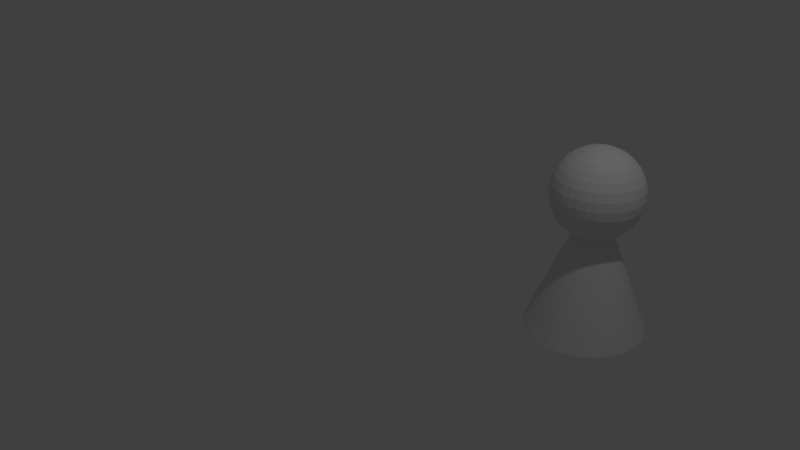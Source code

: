 # Source: halma.blend  (saved by Blender 2.79.0; exported with 4.5.12 LTS)
import bpy
from mathutils import Matrix  # noqa: F401  (used for matrix-valued properties, if any)

bpy.ops.wm.read_factory_settings(use_empty=True)
scene = bpy.context.scene
scene.name = 'Scene'

# ---- collections
col_collection_1 = bpy.data.collections.new('Collection 1'); scene.collection.children.link(col_collection_1)

# ---- world
world_world = bpy.data.worlds.new('World'); scene.world = world_world
world_world.color = (0.05088, 0.05088, 0.05088)
world_world.use_sun_shadow = False
world_world.sun_shadow_jitter_overblur = 0.0
world_world.cycles.sampling_method = 'MANUAL'

# ---- cameras
cam_camera = bpy.data.cameras.new('Camera')
cam_camera.clip_end = 100.0
cam_camera.lens = 35.0
cam_camera.sensor_width = 32.0
cam_camera.sensor_height = 18.0
cam_camera.ortho_scale = 7.314
cam_camera.dof.focus_distance = 0.0
cam_camera.dof.aperture_fstop = 128.0

# ---- lights
light_lamp = bpy.data.lights.new('Lamp', 'POINT')
light_lamp.transmission_factor = 0.0
light_lamp.cutoff_distance = 30.0
light_lamp.energy = 100.0
light_lamp.shadow_buffer_clip_start = 1.001
light_lamp.shadow_soft_size = 0.1
light_lamp.shadow_maximum_resolution = 0.006
light_lamp.use_absolute_resolution = True

# ---- meshes
me_cone_007 = bpy.data.meshes.new('Cone.007')
me_cone_007.from_pydata([(0.0, 1.0, -1.0), (0.1951, 0.9808, -1.0), (0.3827, 0.9239, -1.0), (0.5556, 0.8315, -1.0), (0.7071, 0.7071, -1.0), (0.8315, 0.5556, -1.0), (0.9239, 0.3827, -1.0), (0.9808, 0.1951, -1.0), (1.0, 7.55e-08, -1.0), (0.9808, -0.1951, -1.0), (0.9239, -0.3827, -1.0), (0.8315, -0.5556, -1.0), (0.7071, -0.7071, -1.0), (0.5556, -0.8315, -1.0), (0.3827, -0.9239, -1.0), (0.1951, -0.9808, -1.0), (-3.258e-07, -1.0, -1.0), (-0.1951, -0.9808, -1.0), (-0.3827, -0.9239, -1.0), (-0.5556, -0.8315, -1.0), (-0.7071, -0.7071, -1.0), (-0.8315, -0.5556, -1.0), (-0.9239, -0.3827, -1.0), (0.0, 0.0, 1.0), (-0.9808, -0.1951, -1.0), (-1.0, 9.656e-07, -1.0), (-0.9808, 0.1951, -1.0), (-0.9239, 0.3827, -1.0), (-0.8315, 0.5556, -1.0), (-0.7071, 0.7071, -1.0), (-0.5556, 0.8315, -1.0), (-0.3827, 0.9239, -1.0), (-0.1951, 0.9808, -1.0), (0.0, 0.1463, 1.488), (0.0, 0.287, 1.454), (0.0, 0.4167, 1.399), (0.0, 0.5303, 1.324), (0.0, 0.6236, 1.233), (0.0, 0.6929, 1.13), (0.0, 0.7356, 1.017), (0.0, 0.75, 0.9), (0.0, 0.7356, 0.7829), (0.0, 0.4167, 0.4011), (0.02855, 0.1435, 1.488), (0.05599, 0.2815, 1.454), (0.08129, 0.4087, 1.399), (0.1035, 0.5201, 1.324), (0.1217, 0.6116, 1.233), (0.1352, 0.6796, 1.13), (0.1435, 0.7215, 1.017), (0.1463, 0.7356, 0.9), (0.1435, 0.7215, 0.7829), (0.1352, 0.6796, 0.6704), (0.1217, 0.6116, 0.5667), (0.1035, 0.5201, 0.4757), (0.08129, 0.4087, 0.4011), (0.05599, 0.2815, 0.3457), (0.02855, 0.1435, 0.3115), (0.05599, 0.1352, 1.488), (0.1098, 0.2652, 1.454), (0.1595, 0.385, 1.399), (0.2029, 0.49, 1.324), (0.2386, 0.5761, 1.233), (0.2652, 0.6402, 1.13), (0.2815, 0.6796, 1.017), (0.287, 0.6929, 0.9), (0.2815, 0.6796, 0.7829), (0.2652, 0.6402, 0.6704), (0.2386, 0.5761, 0.5667), (0.2029, 0.49, 0.4757), (0.1595, 0.385, 0.4011), (0.1098, 0.2652, 0.3457), (0.05599, 0.1352, 0.3115), (0.08129, 0.1217, 1.488), (0.1595, 0.2386, 1.454), (0.2315, 0.3465, 1.399), (0.2946, 0.441, 1.324), (0.3465, 0.5185, 1.233), (0.385, 0.5761, 1.13), (0.4087, 0.6116, 1.017), (0.4167, 0.6236, 0.9), (0.4087, 0.6116, 0.7829), (0.385, 0.5761, 0.6704), (0.3465, 0.5185, 0.5667), (0.2946, 0.441, 0.4757), (0.2315, 0.3465, 0.4011), (0.1595, 0.2386, 0.3457), (0.08129, 0.1217, 0.3115), (0.1035, 0.1035, 1.488), (0.2029, 0.2029, 1.454), (0.2946, 0.2946, 1.399), (0.375, 0.375, 1.324), (0.441, 0.441, 1.233), (0.49, 0.49, 1.13), (0.5201, 0.5201, 1.017), (0.5303, 0.5303, 0.9), (0.5201, 0.5201, 0.7829), (0.49, 0.49, 0.6704), (0.441, 0.441, 0.5667), (0.375, 0.375, 0.4757), (0.2946, 0.2946, 0.4011), (0.2029, 0.2029, 0.3457), (0.1035, 0.1035, 0.3115), (0.1217, 0.08129, 1.488), (0.2386, 0.1595, 1.454), (0.3465, 0.2315, 1.399), (0.441, 0.2946, 1.324), (0.5185, 0.3465, 1.233), (0.5761, 0.385, 1.13), (0.6116, 0.4087, 1.017), (0.6236, 0.4167, 0.9), (0.6116, 0.4087, 0.7829), (0.5761, 0.385, 0.6704), (0.5185, 0.3465, 0.5667), (0.441, 0.2946, 0.4757), (0.3465, 0.2315, 0.4011), (0.2386, 0.1595, 0.3457), (0.1217, 0.08129, 0.3115), (0.1352, 0.05599, 1.488), (0.2652, 0.1098, 1.454), (0.385, 0.1595, 1.399), (0.49, 0.2029, 1.324), (0.5761, 0.2386, 1.233), (0.6402, 0.2652, 1.13), (0.6796, 0.2815, 1.017), (0.6929, 0.287, 0.9), (0.6796, 0.2815, 0.7829), (0.6402, 0.2652, 0.6704), (0.5761, 0.2386, 0.5667), (0.49, 0.2029, 0.4757), (0.385, 0.1595, 0.4011), (0.2652, 0.1098, 0.3457), (0.1352, 0.05599, 0.3115), (0.1435, 0.02854, 1.488), (0.2815, 0.05599, 1.454), (0.4087, 0.08129, 1.399), (0.5201, 0.1035, 1.324), (0.6116, 0.1217, 1.233), (0.6796, 0.1352, 1.13), (0.7215, 0.1435, 1.017), (0.7356, 0.1463, 0.9), (0.7215, 0.1435, 0.7829), (0.6796, 0.1352, 0.6704), (0.6116, 0.1217, 0.5667), (0.5201, 0.1035, 0.4757), (0.4087, 0.08129, 0.4011), (0.2815, 0.05599, 0.3457), (0.1435, 0.02854, 0.3115), (0.1463, -2.45e-07, 1.488), (0.287, -2.394e-07, 1.454), (0.4167, -2.338e-07, 1.399), (0.5303, -2.394e-07, 1.324), (0.6236, -2.506e-07, 1.233), (0.6929, -2.059e-07, 1.13), (0.7356, -2.953e-07, 1.017), (0.75, -2.841e-07, 0.9), (0.7356, -2.953e-07, 0.7829), (0.6929, -1.723e-07, 0.6704), (0.6236, -2.506e-07, 0.5667), (0.5303, -2.394e-07, 0.4757), (0.4167, -2.562e-07, 0.4011), (0.287, -2.282e-07, 0.3457), (0.1463, -2.31e-07, 0.3115), (0.1435, -0.02855, 1.488), (0.2815, -0.05599, 1.454), (0.4087, -0.08129, 1.399), (0.5201, -0.1035, 1.324), (0.6116, -0.1217, 1.233), (0.6796, -0.1352, 1.13), (0.7215, -0.1435, 1.017), (0.7356, -0.1463, 0.9), (0.7215, -0.1435, 0.7829), (0.6796, -0.1352, 0.6704), (0.6116, -0.1217, 0.5667), (0.5201, -0.1035, 0.4757), (0.4087, -0.08129, 0.4011), (0.2815, -0.05599, 0.3457), (0.1435, -0.02855, 0.3115), (0.1352, -0.05599, 1.488), (0.2652, -0.1098, 1.454), (0.385, -0.1595, 1.399), (0.49, -0.2029, 1.324), (0.5761, -0.2386, 1.233), (0.6402, -0.2652, 1.13), (0.6796, -0.2815, 1.017), (0.6929, -0.287, 0.9), (0.6796, -0.2815, 0.7829), (0.6402, -0.2652, 0.6704), (0.5761, -0.2386, 0.5667), (0.49, -0.2029, 0.4757), (0.385, -0.1595, 0.4011), (0.2652, -0.1098, 0.3457), (0.1352, -0.05599, 0.3115), (0.1217, -0.08129, 1.488), (0.2386, -0.1595, 1.454), (0.3465, -0.2315, 1.399), (0.441, -0.2946, 1.324), (0.5185, -0.3465, 1.233), (0.5761, -0.385, 1.13), (0.6116, -0.4087, 1.017), (0.6236, -0.4167, 0.9), (0.6116, -0.4087, 0.7829), (0.5761, -0.385, 0.6704), (0.5185, -0.3465, 0.5667), (0.441, -0.2946, 0.4757), (0.3465, -0.2315, 0.4011), (0.2386, -0.1595, 0.3457), (0.1217, -0.08129, 0.3115), (0.1035, -0.1035, 1.488), (0.2029, -0.2029, 1.454), (0.2946, -0.2946, 1.399), (0.375, -0.375, 1.324), (0.441, -0.441, 1.233), (0.49, -0.49, 1.13), (0.5201, -0.5201, 1.017), (0.5303, -0.5303, 0.9), (0.5201, -0.5201, 0.7829), (0.49, -0.49, 0.6704), (0.441, -0.441, 0.5667), (0.375, -0.375, 0.4757), (0.2946, -0.2946, 0.4011), (0.2029, -0.2029, 0.3457), (0.1035, -0.1035, 0.3115), (0.08129, -0.1217, 1.488), (0.1595, -0.2386, 1.454), (0.2315, -0.3465, 1.399), (0.2946, -0.441, 1.324), (0.3465, -0.5185, 1.233), (0.385, -0.5761, 1.13), (0.4087, -0.6116, 1.017), (0.4167, -0.6236, 0.9), (0.4087, -0.6116, 0.7829), (0.385, -0.5761, 0.6704), (0.3465, -0.5185, 0.5667), (0.2946, -0.441, 0.4757), (0.2315, -0.3465, 0.4011), (0.1595, -0.2386, 0.3457), (0.08129, -0.1217, 0.3115), (0.0, -2.444e-07, 0.3), (0.05599, -0.1352, 1.488), (0.1098, -0.2652, 1.454), (0.1595, -0.385, 1.399), (0.2029, -0.49, 1.324), (0.2386, -0.5761, 1.233), (0.2652, -0.6402, 1.13), (0.2815, -0.6796, 1.017), (0.287, -0.6929, 0.9), (0.2815, -0.6796, 0.7829), (0.2652, -0.6402, 0.6704), (0.2386, -0.5761, 0.5667), (0.2029, -0.49, 0.4757), (0.1595, -0.385, 0.4011), (0.1098, -0.2652, 0.3457), (0.05599, -0.1352, 0.3115), (0.02855, -0.1435, 1.488), (0.05599, -0.2815, 1.454), (0.08129, -0.4087, 1.399), (0.1035, -0.5201, 1.324), (0.1217, -0.6116, 1.233), (0.1352, -0.6796, 1.13), (0.1435, -0.7215, 1.017), (0.1463, -0.7356, 0.9), (0.1435, -0.7215, 0.7829), (0.1352, -0.6796, 0.6704), (0.1217, -0.6116, 0.5667), (0.1035, -0.5201, 0.4757), (0.08129, -0.4087, 0.4011), (0.05599, -0.2815, 0.3457), (0.02855, -0.1435, 0.3115), (-5.409e-09, -0.1463, 1.488), (3.091e-08, -0.287, 1.454), (1.974e-08, -0.4167, 1.399), (-1.938e-08, -0.5303, 1.324), (-6.408e-08, -0.6236, 1.233), (4.768e-08, -0.6929, 1.13), (-6.408e-08, -0.7356, 1.017), (-7.526e-08, -0.75, 0.9), (-6.408e-08, -0.7356, 0.7829), (4.768e-08, -0.6929, 0.6704), (-6.408e-08, -0.6236, 0.5667), (-1.938e-08, -0.5303, 0.4757), (-8.203e-09, -0.4167, 0.4011), (2.973e-09, -0.287, 0.3457), (2.973e-09, -0.1463, 0.3115), (-0.02855, -0.1435, 1.488), (-0.05599, -0.2815, 1.454), (-0.08129, -0.4087, 1.399), (-0.1035, -0.5201, 1.324), (-0.1217, -0.6116, 1.233), (-0.1352, -0.6796, 1.13), (-0.1435, -0.7215, 1.017), (-0.1463, -0.7356, 0.9), (-0.1435, -0.7215, 0.7829), (-0.1352, -0.6796, 0.6704), (-0.1217, -0.6116, 0.5667), (-0.1035, -0.5201, 0.4757), (-0.08129, -0.4087, 0.4011), (-0.05599, -0.2815, 0.3457), (-0.02855, -0.1435, 0.3115), (-0.05599, -0.1352, 1.488), (-0.1098, -0.2652, 1.454), (-0.1595, -0.385, 1.399), (-0.2029, -0.49, 1.324), (-0.2386, -0.5761, 1.233), (-0.2652, -0.6402, 1.13), (-0.2815, -0.6796, 1.017), (-0.287, -0.6929, 0.9), (-0.2815, -0.6796, 0.7829), (-0.2652, -0.6402, 0.6704), (-0.2386, -0.5761, 0.5667), (-0.2029, -0.49, 0.4757), (-0.1595, -0.385, 0.4011), (-0.1098, -0.2652, 0.3457), (-0.05599, -0.1352, 0.3115), (-0.08129, -0.1217, 1.488), (-0.1595, -0.2386, 1.454), (-0.2315, -0.3465, 1.399), (-0.2946, -0.441, 1.324), (-0.3465, -0.5185, 1.233), (-0.385, -0.5761, 1.13), (-0.4087, -0.6116, 1.017), (-0.4167, -0.6236, 0.9), (-0.4087, -0.6116, 0.7829), (-0.385, -0.5761, 0.6704), (-0.3465, -0.5185, 0.5667), (-0.2946, -0.441, 0.4757), (-0.2315, -0.3465, 0.4011), (-0.1595, -0.2386, 0.3457), (-0.08129, -0.1217, 0.3115), (-1.728e-07, -4.172e-07, 1.5), (-0.1035, -0.1035, 1.488), (-0.2029, -0.2029, 1.454), (-0.2946, -0.2946, 1.399), (-0.375, -0.375, 1.324), (-0.441, -0.441, 1.233), (-0.49, -0.49, 1.13), (-0.5201, -0.5201, 1.017), (-0.5303, -0.5303, 0.9), (-0.5201, -0.5201, 0.7829), (-0.49, -0.49, 0.6704), (-0.441, -0.441, 0.5667), (-0.375, -0.375, 0.4757), (-0.2946, -0.2946, 0.4011), (-0.2029, -0.2029, 0.3457), (-0.1035, -0.1035, 0.3115), (-0.1217, -0.08129, 1.488), (-0.2386, -0.1595, 1.454), (-0.3465, -0.2315, 1.399), (-0.441, -0.2946, 1.324), (-0.5185, -0.3465, 1.233), (-0.5761, -0.385, 1.13), (-0.6116, -0.4087, 1.017), (-0.6236, -0.4167, 0.9), (-0.6116, -0.4087, 0.7829), (-0.5761, -0.385, 0.6704), (-0.5185, -0.3465, 0.5667), (-0.441, -0.2946, 0.4757), (-0.3465, -0.2315, 0.4011), (-0.2386, -0.1595, 0.3457), (-0.1217, -0.08129, 0.3115), (-0.1352, -0.05599, 1.488), (-0.2652, -0.1098, 1.454), (-0.385, -0.1595, 1.399), (-0.49, -0.2029, 1.324), (-0.5761, -0.2386, 1.233), (-0.6402, -0.2652, 1.13), (-0.6796, -0.2815, 1.017), (-0.6929, -0.287, 0.9), (-0.6796, -0.2815, 0.7829), (-0.6402, -0.2652, 0.6704), (-0.5761, -0.2386, 0.5667), (-0.49, -0.2029, 0.4757), (-0.385, -0.1595, 0.4011), (-0.2652, -0.1098, 0.3457), (-0.1352, -0.05599, 0.3115), (-0.1435, -0.02855, 1.488), (-0.2815, -0.05599, 1.454), (-0.4087, -0.08129, 1.399), (-0.5201, -0.1035, 1.324), (-0.6116, -0.1217, 1.233), (-0.6796, -0.1352, 1.13), (-0.7215, -0.1435, 1.017), (-0.7356, -0.1463, 0.9), (-0.7215, -0.1435, 0.7829), (-0.6796, -0.1352, 0.6704), (-0.6116, -0.1217, 0.5667), (-0.5201, -0.1035, 0.4757), (-0.4087, -0.08129, 0.4011), (-0.2815, -0.05599, 0.3457), (-0.1435, -0.02855, 0.3115), (-0.1463, -2.338e-07, 1.488), (-0.287, -2.114e-07, 1.454), (-0.4167, -2.114e-07, 1.399), (-0.5303, -1.388e-07, 1.324), (-0.6236, -1.053e-07, 1.233), (-0.6929, -2.394e-07, 1.13), (-0.7356, -7.175e-08, 1.017), (-0.75, -1.053e-07, 0.9), (-0.7356, -7.175e-08, 0.7829), (-0.6929, -2.394e-07, 0.6704), (-0.6236, -1.053e-07, 0.5667), (-0.5303, -1.388e-07, 0.4757), (-0.4167, -1.947e-07, 0.4011), (-0.287, -1.891e-07, 0.3457), (-0.1463, -2.366e-07, 0.3115), (-0.1435, 0.02854, 1.488), (-0.2815, 0.05599, 1.454), (-0.4087, 0.08129, 1.399), (-0.5201, 0.1035, 1.324), (-0.6116, 0.1217, 1.233), (-0.6796, 0.1352, 1.13), (-0.7215, 0.1435, 1.017), (-0.7356, 0.1463, 0.9), (-0.7215, 0.1435, 0.7829), (-0.6796, 0.1352, 0.6704), (-0.6116, 0.1217, 0.5667), (-0.5201, 0.1035, 0.4757), (-0.4087, 0.08129, 0.4011), (-0.2815, 0.05599, 0.3457), (-0.1435, 0.02854, 0.3115), (-0.1352, 0.05599, 1.488), (-0.2652, 0.1098, 1.454), (-0.385, 0.1595, 1.399), (-0.49, 0.2029, 1.324), (-0.5761, 0.2386, 1.233), (-0.6402, 0.2652, 1.13), (-0.6796, 0.2815, 1.017), (-0.6929, 0.287, 0.9), (-0.6796, 0.2815, 0.7829), (-0.6402, 0.2652, 0.6704), (-0.5761, 0.2386, 0.5667), (-0.49, 0.2029, 0.4757), (-0.385, 0.1595, 0.4011), (-0.2652, 0.1098, 0.3457), (-0.1352, 0.05599, 0.3115), (-0.1217, 0.08129, 1.488), (-0.2386, 0.1595, 1.454), (-0.3465, 0.2315, 1.399), (-0.441, 0.2946, 1.324), (-0.5185, 0.3465, 1.233), (-0.5761, 0.385, 1.13), (-0.6116, 0.4087, 1.017), (-0.6236, 0.4167, 0.9), (-0.6116, 0.4087, 0.7829), (-0.5761, 0.385, 0.6704), (-0.5185, 0.3465, 0.5667), (-0.441, 0.2946, 0.4757), (-0.3465, 0.2315, 0.4011), (-0.2386, 0.1595, 0.3457), (-0.1217, 0.08129, 0.3115), (-0.1035, 0.1035, 1.488), (-0.2029, 0.2029, 1.454), (-0.2946, 0.2946, 1.399), (-0.375, 0.375, 1.324), (-0.441, 0.441, 1.233), (-0.49, 0.49, 1.13), (-0.5201, 0.5201, 1.017), (-0.5303, 0.5303, 0.9), (-0.5201, 0.5201, 0.7829), (-0.49, 0.49, 0.6704), (-0.441, 0.441, 0.5667), (-0.375, 0.375, 0.4757), (-0.2946, 0.2946, 0.4011), (-0.2029, 0.2029, 0.3457), (-0.1035, 0.1035, 0.3115), (-0.08129, 0.1217, 1.488), (-0.1595, 0.2386, 1.454), (-0.2315, 0.3465, 1.399), (-0.2946, 0.441, 1.324), (-0.3465, 0.5185, 1.233), (-0.385, 0.5761, 1.13), (-0.4087, 0.6116, 1.017), (-0.4167, 0.6236, 0.9), (-0.4087, 0.6116, 0.7829), (-0.385, 0.5761, 0.6704), (-0.3465, 0.5185, 0.5667), (-0.2946, 0.441, 0.4757), (-0.2315, 0.3465, 0.4011), (-0.1595, 0.2386, 0.3457), (-0.08129, 0.1217, 0.3115), (-0.05599, 0.1352, 1.488), (-0.1098, 0.2652, 1.454), (-0.1595, 0.385, 1.399), (-0.2029, 0.49, 1.324), (-0.2386, 0.5761, 1.233), (-0.2652, 0.6402, 1.13), (-0.2815, 0.6796, 1.017), (-0.287, 0.6929, 0.9), (-0.2815, 0.6796, 0.7829), (-0.2652, 0.6402, 0.6704), (-0.2386, 0.5761, 0.5667), (-0.2029, 0.49, 0.4757), (-0.1595, 0.385, 0.4011), (-0.1098, 0.2652, 0.3457), (-0.05599, 0.1352, 0.3115), (-0.02855, 0.1435, 1.488), (-0.05599, 0.2815, 1.454), (-0.08129, 0.4087, 1.399), (-0.1035, 0.5201, 1.324), (-0.1217, 0.6116, 1.233), (-0.1352, 0.6796, 1.13), (-0.1435, 0.7215, 1.017), (-0.1463, 0.7356, 0.9), (-0.1435, 0.7215, 0.7829), (-0.1352, 0.6796, 0.6704), (-0.1217, 0.6116, 0.5667), (-0.1035, 0.5201, 0.4757), (-0.08129, 0.4087, 0.4011), (-0.05599, 0.2815, 0.3457), (-0.02855, 0.1435, 0.3115), (4.768e-08, 0.6929, 0.6704), (2.041e-07, 0.6236, 0.5667), (1.147e-07, 0.5303, 0.4757), (5.885e-08, 0.287, 0.3457), (1.135e-08, 0.1463, 0.3115)], [], [(0, 23, 1), (1, 23, 2), (2, 23, 3), (3, 23, 4), (4, 23, 5), (5, 23, 6), (6, 23, 7), (7, 23, 8), (8, 23, 9), (9, 23, 10), (10, 23, 11), (11, 23, 12), (12, 23, 13), (13, 23, 14), (14, 23, 15), (15, 23, 16), (16, 23, 17), (17, 23, 18), (18, 23, 19), (19, 23, 20), (20, 23, 21), (21, 23, 22), (22, 23, 24), (24, 23, 25), (25, 23, 26), (26, 23, 27), (27, 23, 28), (28, 23, 29), (29, 23, 30), (30, 23, 31), (31, 23, 32), (32, 23, 0), (0, 1, 2, 3, 4, 5, 6, 7, 8, 9, 10, 11, 12, 13, 14, 15, 16, 17, 18, 19, 20, 21, 22, 24, 25, 26, 27, 28, 29, 30, 31, 32), (35, 34, 44, 45), (511, 510, 52, 53), (36, 35, 45, 46), (512, 511, 53, 54), (37, 36, 46, 47), (42, 512, 54, 55), (38, 37, 47, 48), (513, 42, 55, 56), (39, 38, 48, 49), (514, 513, 56, 57), (40, 39, 49, 50), (33, 329, 43), (238, 514, 57), (41, 40, 50, 51), (34, 33, 43, 44), (510, 41, 51, 52), (44, 43, 58, 59), (52, 51, 66, 67), (45, 44, 59, 60), (53, 52, 67, 68), (46, 45, 60, 61), (54, 53, 68, 69), (47, 46, 61, 62), (55, 54, 69, 70), (48, 47, 62, 63), (56, 55, 70, 71), (49, 48, 63, 64), (57, 56, 71, 72), (50, 49, 64, 65), (43, 329, 58), (238, 57, 72), (51, 50, 65, 66), (63, 62, 77, 78), (71, 70, 85, 86), (64, 63, 78, 79), (72, 71, 86, 87), (65, 64, 79, 80), (58, 329, 73), (238, 72, 87), (66, 65, 80, 81), (59, 58, 73, 74), (67, 66, 81, 82), (60, 59, 74, 75), (68, 67, 82, 83), (61, 60, 75, 76), (69, 68, 83, 84), (62, 61, 76, 77), (70, 69, 84, 85), (82, 81, 96, 97), (75, 74, 89, 90), (83, 82, 97, 98), (76, 75, 90, 91), (84, 83, 98, 99), (77, 76, 91, 92), (85, 84, 99, 100), (78, 77, 92, 93), (86, 85, 100, 101), (79, 78, 93, 94), (87, 86, 101, 102), (80, 79, 94, 95), (73, 329, 88), (238, 87, 102), (81, 80, 95, 96), (74, 73, 88, 89), (101, 100, 115, 116), (94, 93, 108, 109), (102, 101, 116, 117), (95, 94, 109, 110), (88, 329, 103), (238, 102, 117), (96, 95, 110, 111), (89, 88, 103, 104), (97, 96, 111, 112), (90, 89, 104, 105), (98, 97, 112, 113), (91, 90, 105, 106), (99, 98, 113, 114), (92, 91, 106, 107), (100, 99, 114, 115), (93, 92, 107, 108), (105, 104, 119, 120), (113, 112, 127, 128), (106, 105, 120, 121), (114, 113, 128, 129), (107, 106, 121, 122), (115, 114, 129, 130), (108, 107, 122, 123), (116, 115, 130, 131), (109, 108, 123, 124), (117, 116, 131, 132), (110, 109, 124, 125), (103, 329, 118), (238, 117, 132), (111, 110, 125, 126), (104, 103, 118, 119), (112, 111, 126, 127), (124, 123, 138, 139), (132, 131, 146, 147), (125, 124, 139, 140), (118, 329, 133), (238, 132, 147), (126, 125, 140, 141), (119, 118, 133, 134), (127, 126, 141, 142), (120, 119, 134, 135), (128, 127, 142, 143), (121, 120, 135, 136), (129, 128, 143, 144), (122, 121, 136, 137), (130, 129, 144, 145), (123, 122, 137, 138), (131, 130, 145, 146), (143, 142, 157, 158), (136, 135, 150, 151), (144, 143, 158, 159), (137, 136, 151, 152), (145, 144, 159, 160), (138, 137, 152, 153), (146, 145, 160, 161), (139, 138, 153, 154), (147, 146, 161, 162), (140, 139, 154, 155), (133, 329, 148), (238, 147, 162), (141, 140, 155, 156), (134, 133, 148, 149), (142, 141, 156, 157), (135, 134, 149, 150), (162, 161, 176, 177), (155, 154, 169, 170), (148, 329, 163), (238, 162, 177), (156, 155, 170, 171), (149, 148, 163, 164), (157, 156, 171, 172), (150, 149, 164, 165), (158, 157, 172, 173), (151, 150, 165, 166), (159, 158, 173, 174), (152, 151, 166, 167), (160, 159, 174, 175), (153, 152, 167, 168), (161, 160, 175, 176), (154, 153, 168, 169), (174, 173, 188, 189), (167, 166, 181, 182), (175, 174, 189, 190), (168, 167, 182, 183), (176, 175, 190, 191), (169, 168, 183, 184), (177, 176, 191, 192), (170, 169, 184, 185), (163, 329, 178), (238, 177, 192), (171, 170, 185, 186), (164, 163, 178, 179), (172, 171, 186, 187), (165, 164, 179, 180), (173, 172, 187, 188), (166, 165, 180, 181), (178, 329, 193), (238, 192, 207), (186, 185, 200, 201), (179, 178, 193, 194), (187, 186, 201, 202), (180, 179, 194, 195), (188, 187, 202, 203), (181, 180, 195, 196), (189, 188, 203, 204), (182, 181, 196, 197), (190, 189, 204, 205), (183, 182, 197, 198), (191, 190, 205, 206), (184, 183, 198, 199), (192, 191, 206, 207), (185, 184, 199, 200), (197, 196, 211, 212), (205, 204, 219, 220), (198, 197, 212, 213), (206, 205, 220, 221), (199, 198, 213, 214), (207, 206, 221, 222), (200, 199, 214, 215), (193, 329, 208), (238, 207, 222), (201, 200, 215, 216), (194, 193, 208, 209), (202, 201, 216, 217), (195, 194, 209, 210), (203, 202, 217, 218), (196, 195, 210, 211), (204, 203, 218, 219), (216, 215, 230, 231), (209, 208, 223, 224), (217, 216, 231, 232), (210, 209, 224, 225), (218, 217, 232, 233), (211, 210, 225, 226), (219, 218, 233, 234), (212, 211, 226, 227), (220, 219, 234, 235), (213, 212, 227, 228), (221, 220, 235, 236), (214, 213, 228, 229), (222, 221, 236, 237), (215, 214, 229, 230), (208, 329, 223), (238, 222, 237), (235, 234, 250, 251), (228, 227, 243, 244), (236, 235, 251, 252), (229, 228, 244, 245), (237, 236, 252, 253), (230, 229, 245, 246), (223, 329, 239), (238, 237, 253), (231, 230, 246, 247), (224, 223, 239, 240), (232, 231, 247, 248), (225, 224, 240, 241), (233, 232, 248, 249), (226, 225, 241, 242), (234, 233, 249, 250), (227, 226, 242, 243), (240, 239, 254, 255), (248, 247, 262, 263), (241, 240, 255, 256), (249, 248, 263, 264), (242, 241, 256, 257), (250, 249, 264, 265), (243, 242, 257, 258), (251, 250, 265, 266), (244, 243, 258, 259), (252, 251, 266, 267), (245, 244, 259, 260), (253, 252, 267, 268), (246, 245, 260, 261), (239, 329, 254), (238, 253, 268), (247, 246, 261, 262), (259, 258, 273, 274), (267, 266, 281, 282), (260, 259, 274, 275), (268, 267, 282, 283), (261, 260, 275, 276), (254, 329, 269), (238, 268, 283), (262, 261, 276, 277), (255, 254, 269, 270), (263, 262, 277, 278), (256, 255, 270, 271), (264, 263, 278, 279), (257, 256, 271, 272), (265, 264, 279, 280), (258, 257, 272, 273), (266, 265, 280, 281), (278, 277, 292, 293), (271, 270, 285, 286), (279, 278, 293, 294), (272, 271, 286, 287), (280, 279, 294, 295), (273, 272, 287, 288), (281, 280, 295, 296), (274, 273, 288, 289), (282, 281, 296, 297), (275, 274, 289, 290), (283, 282, 297, 298), (276, 275, 290, 291), (269, 329, 284), (238, 283, 298), (277, 276, 291, 292), (270, 269, 284, 285), (297, 296, 311, 312), (290, 289, 304, 305), (298, 297, 312, 313), (291, 290, 305, 306), (284, 329, 299), (238, 298, 313), (292, 291, 306, 307), (285, 284, 299, 300), (293, 292, 307, 308), (286, 285, 300, 301), (294, 293, 308, 309), (287, 286, 301, 302), (295, 294, 309, 310), (288, 287, 302, 303), (296, 295, 310, 311), (289, 288, 303, 304), (309, 308, 323, 324), (302, 301, 316, 317), (310, 309, 324, 325), (303, 302, 317, 318), (311, 310, 325, 326), (304, 303, 318, 319), (312, 311, 326, 327), (305, 304, 319, 320), (313, 312, 327, 328), (306, 305, 320, 321), (299, 329, 314), (238, 313, 328), (307, 306, 321, 322), (300, 299, 314, 315), (308, 307, 322, 323), (301, 300, 315, 316), (328, 327, 343, 344), (321, 320, 336, 337), (314, 329, 330), (238, 328, 344), (322, 321, 337, 338), (315, 314, 330, 331), (323, 322, 338, 339), (316, 315, 331, 332), (324, 323, 339, 340), (317, 316, 332, 333), (325, 324, 340, 341), (318, 317, 333, 334), (326, 325, 341, 342), (319, 318, 334, 335), (327, 326, 342, 343), (320, 319, 335, 336), (333, 332, 347, 348), (341, 340, 355, 356), (334, 333, 348, 349), (342, 341, 356, 357), (335, 334, 349, 350), (343, 342, 357, 358), (336, 335, 350, 351), (344, 343, 358, 359), (337, 336, 351, 352), (330, 329, 345), (238, 344, 359), (338, 337, 352, 353), (331, 330, 345, 346), (339, 338, 353, 354), (332, 331, 346, 347), (340, 339, 354, 355), (352, 351, 366, 367), (345, 329, 360), (238, 359, 374), (353, 352, 367, 368), (346, 345, 360, 361), (354, 353, 368, 369), (347, 346, 361, 362), (355, 354, 369, 370), (348, 347, 362, 363), (356, 355, 370, 371), (349, 348, 363, 364), (357, 356, 371, 372), (350, 349, 364, 365), (358, 357, 372, 373), (351, 350, 365, 366), (359, 358, 373, 374), (371, 370, 385, 386), (364, 363, 378, 379), (372, 371, 386, 387), (365, 364, 379, 380), (373, 372, 387, 388), (366, 365, 380, 381), (374, 373, 388, 389), (367, 366, 381, 382), (360, 329, 375), (238, 374, 389), (368, 367, 382, 383), (361, 360, 375, 376), (369, 368, 383, 384), (362, 361, 376, 377), (370, 369, 384, 385), (363, 362, 377, 378), (375, 329, 390), (238, 389, 404), (383, 382, 397, 398), (376, 375, 390, 391), (384, 383, 398, 399), (377, 376, 391, 392), (385, 384, 399, 400), (378, 377, 392, 393), (386, 385, 400, 401), (379, 378, 393, 394), (387, 386, 401, 402), (380, 379, 394, 395), (388, 387, 402, 403), (381, 380, 395, 396), (389, 388, 403, 404), (382, 381, 396, 397), (394, 393, 408, 409), (402, 401, 416, 417), (395, 394, 409, 410), (403, 402, 417, 418), (396, 395, 410, 411), (404, 403, 418, 419), (397, 396, 411, 412), (390, 329, 405), (238, 404, 419), (398, 397, 412, 413), (391, 390, 405, 406), (399, 398, 413, 414), (392, 391, 406, 407), (400, 399, 414, 415), (393, 392, 407, 408), (401, 400, 415, 416), (413, 412, 427, 428), (406, 405, 420, 421), (414, 413, 428, 429), (407, 406, 421, 422), (415, 414, 429, 430), (408, 407, 422, 423), (416, 415, 430, 431), (409, 408, 423, 424), (417, 416, 431, 432), (410, 409, 424, 425), (418, 417, 432, 433), (411, 410, 425, 426), (419, 418, 433, 434), (412, 411, 426, 427), (405, 329, 420), (238, 419, 434), (432, 431, 446, 447), (425, 424, 439, 440), (433, 432, 447, 448), (426, 425, 440, 441), (434, 433, 448, 449), (427, 426, 441, 442), (420, 329, 435), (238, 434, 449), (428, 427, 442, 443), (421, 420, 435, 436), (429, 428, 443, 444), (422, 421, 436, 437), (430, 429, 444, 445), (423, 422, 437, 438), (431, 430, 445, 446), (424, 423, 438, 439), (444, 443, 458, 459), (437, 436, 451, 452), (445, 444, 459, 460), (438, 437, 452, 453), (446, 445, 460, 461), (439, 438, 453, 454), (447, 446, 461, 462), (440, 439, 454, 455), (448, 447, 462, 463), (441, 440, 455, 456), (449, 448, 463, 464), (442, 441, 456, 457), (435, 329, 450), (238, 449, 464), (443, 442, 457, 458), (436, 435, 450, 451), (463, 462, 477, 478), (456, 455, 470, 471), (464, 463, 478, 479), (457, 456, 471, 472), (450, 329, 465), (238, 464, 479), (458, 457, 472, 473), (451, 450, 465, 466), (459, 458, 473, 474), (452, 451, 466, 467), (460, 459, 474, 475), (453, 452, 467, 468), (461, 460, 475, 476), (454, 453, 468, 469), (462, 461, 476, 477), (455, 454, 469, 470), (467, 466, 481, 482), (475, 474, 489, 490), (468, 467, 482, 483), (476, 475, 490, 491), (469, 468, 483, 484), (477, 476, 491, 492), (470, 469, 484, 485), (478, 477, 492, 493), (471, 470, 485, 486), (479, 478, 493, 494), (472, 471, 486, 487), (465, 329, 480), (238, 479, 494), (473, 472, 487, 488), (466, 465, 480, 481), (474, 473, 488, 489), (486, 485, 500, 501), (494, 493, 508, 509), (487, 486, 501, 502), (480, 329, 495), (238, 494, 509), (488, 487, 502, 503), (481, 480, 495, 496), (489, 488, 503, 504), (482, 481, 496, 497), (490, 489, 504, 505), (483, 482, 497, 498), (491, 490, 505, 506), (484, 483, 498, 499), (492, 491, 506, 507), (485, 484, 499, 500), (493, 492, 507, 508), (505, 504, 510, 511), (498, 497, 35, 36), (506, 505, 511, 512), (499, 498, 36, 37), (507, 506, 512, 42), (500, 499, 37, 38), (508, 507, 42, 513), (501, 500, 38, 39), (509, 508, 513, 514), (502, 501, 39, 40), (495, 329, 33), (238, 509, 514), (503, 502, 40, 41), (496, 495, 33, 34), (504, 503, 41, 510), (497, 496, 34, 35)])
me_cone_007.use_remesh_preserve_volume = False
me_cone_007.use_remesh_preserve_attributes = False
me_cone_007.use_mirror_vertex_groups = False
me_cone_007.update()

# ---- objects
ob_halma_figure = bpy.data.objects.new('halma_figure', me_cone_007)
ob_lamp = bpy.data.objects.new('Lamp', light_lamp)
ob_camera = bpy.data.objects.new('Camera', cam_camera)

# ---- transforms, parenting, visibility, modifiers, constraints
ob_halma_figure.location = (2.0, 2.0, 0.0)
ob_halma_figure.scale = (0.8, 0.8, 1.0)
ob_halma_figure.lineart.crease_threshold = 0.0
ob_lamp.location = (4.076, 1.005, 5.904)
ob_lamp.rotation_euler = (0.6503, 0.05522, 1.866)
ob_lamp.lock_rotations_4d = False
ob_lamp.empty_display_type = 'ARROWS'
ob_lamp.color = (0.0, 0.0, 0.0, 0.0)
ob_lamp.lineart.crease_threshold = 0.0
ob_camera.location = (7.481, -6.508, 5.344)
ob_camera.rotation_euler = (1.109, 0.0, 0.8149)
ob_camera.lock_rotations_4d = False
ob_camera.empty_display_type = 'ARROWS'
ob_camera.color = (0.0, 0.0, 0.0, 0.0)
ob_camera.display_type = 'WIRE'
ob_camera.lineart.crease_threshold = 0.0

# ---- collection membership
col_collection_1.objects.link(ob_halma_figure)
col_collection_1.objects.link(ob_lamp)
col_collection_1.objects.link(ob_camera)

# ---- scene / render settings (as saved in the file)
scene.camera = ob_camera
scene.frame_start = 1; scene.frame_end = 250; scene.frame_set(1)
scene.render.engine = 'BLENDER_EEVEE_NEXT'
scene.render.resolution_percentage = 50
scene.render.dither_intensity = 0.0
scene.cycles.use_denoising = False
scene.cycles.samples = 128
scene.cycles.sampling_pattern = 'TABULATED_SOBOL'
scene.cycles.use_adaptive_sampling = False
scene.cycles.use_light_tree = False
scene.cycles.blur_glossy = 0.0
scene.cycles.sample_clamp_indirect = 0.0
scene.view_settings.view_transform = 'Standard'
bpy.context.view_layer.update()
